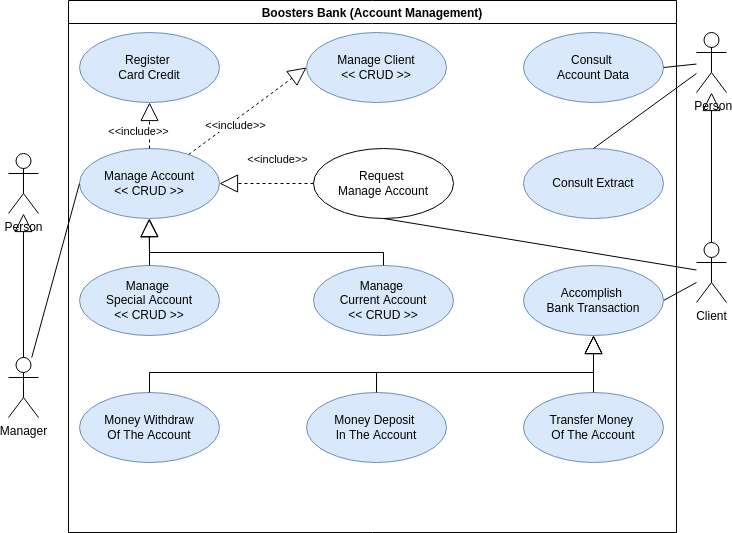

The diagram above was exported from draw.io. Its source (the exported page's mxGraphModel, read from the mxfile embedded in the PNG):
<mxGraphModel dx="1102" dy="532" grid="0" gridSize="10" guides="1" tooltips="1" connect="1" arrows="1" fold="1" page="1" pageScale="1" pageWidth="850" pageHeight="1100" math="0" shadow="0">
  <root>
    <mxCell id="0" />
    <mxCell id="1" parent="0" />
    <mxCell id="I5d9Jh3bWciHZOqpY4KM-32" value="Client" style="shape=umlActor;verticalLabelPosition=bottom;verticalAlign=top;html=1;" parent="1" vertex="1">
      <mxGeometry x="760" y="260" width="30" height="60" as="geometry" />
    </mxCell>
    <mxCell id="I5d9Jh3bWciHZOqpY4KM-38" value="" style="endArrow=none;html=1;rounded=0;exitX=1;exitY=0.5;exitDx=0;exitDy=0;" parent="1" source="6" edge="1">
      <mxGeometry width="50" height="50" relative="1" as="geometry">
        <mxPoint x="571" y="570" as="sourcePoint" />
        <mxPoint x="760" y="300" as="targetPoint" />
      </mxGeometry>
    </mxCell>
    <mxCell id="I5d9Jh3bWciHZOqpY4KM-43" value="Boosters Bank (Account Management)" style="swimlane;startSize=23;" parent="1" vertex="1">
      <mxGeometry x="132" y="18" width="608" height="532" as="geometry" />
    </mxCell>
    <mxCell id="I5d9Jh3bWciHZOqpY4KM-35" value="Money Withdraw&lt;br&gt;Of The Account" style="ellipse;whiteSpace=wrap;html=1;fillColor=#dae8fc;strokeColor=#6c8ebf;" parent="I5d9Jh3bWciHZOqpY4KM-43" vertex="1">
      <mxGeometry x="11" y="392" width="140" height="70" as="geometry" />
    </mxCell>
    <mxCell id="I5d9Jh3bWciHZOqpY4KM-2" value="Manage Client&lt;br&gt;&amp;lt;&amp;lt; CRUD &amp;gt;&amp;gt;" style="ellipse;whiteSpace=wrap;html=1;fillColor=#dae8fc;strokeColor=#6c8ebf;" parent="I5d9Jh3bWciHZOqpY4KM-43" vertex="1">
      <mxGeometry x="238" y="32" width="140" height="70" as="geometry" />
    </mxCell>
    <mxCell id="I5d9Jh3bWciHZOqpY4KM-5" value="Manage&amp;nbsp;Account&lt;br&gt;&amp;lt;&amp;lt; CRUD &amp;gt;&amp;gt;" style="ellipse;whiteSpace=wrap;html=1;fillColor=#dae8fc;strokeColor=#6c8ebf;" parent="I5d9Jh3bWciHZOqpY4KM-43" vertex="1">
      <mxGeometry x="11" y="148" width="140" height="70" as="geometry" />
    </mxCell>
    <mxCell id="I5d9Jh3bWciHZOqpY4KM-7" value="Manage&amp;nbsp;&lt;br&gt;Special Account&lt;br&gt;&amp;lt;&amp;lt; CRUD &amp;gt;&amp;gt;" style="ellipse;whiteSpace=wrap;html=1;fillColor=#dae8fc;strokeColor=#6c8ebf;" parent="I5d9Jh3bWciHZOqpY4KM-43" vertex="1">
      <mxGeometry x="11" y="265" width="140" height="70" as="geometry" />
    </mxCell>
    <mxCell id="I5d9Jh3bWciHZOqpY4KM-6" value="Manage&amp;nbsp;&lt;br&gt;Current Account&lt;br&gt;&amp;lt;&amp;lt; CRUD &amp;gt;&amp;gt;" style="ellipse;whiteSpace=wrap;html=1;fillColor=#dae8fc;strokeColor=#6c8ebf;" parent="I5d9Jh3bWciHZOqpY4KM-43" vertex="1">
      <mxGeometry x="245" y="265" width="140" height="70" as="geometry" />
    </mxCell>
    <mxCell id="I5d9Jh3bWciHZOqpY4KM-48" value="&amp;lt;&amp;lt;include&amp;gt;&amp;gt;" style="endArrow=block;endSize=16;endFill=0;html=1;rounded=0;dashed=1;entryX=0;entryY=0.5;entryDx=0;entryDy=0;" parent="I5d9Jh3bWciHZOqpY4KM-43" source="I5d9Jh3bWciHZOqpY4KM-5" target="I5d9Jh3bWciHZOqpY4KM-2" edge="1">
      <mxGeometry x="-0.2522" y="-5" width="160" relative="1" as="geometry">
        <mxPoint x="372.99910551894527" y="134.62256445300363" as="sourcePoint" />
        <mxPoint x="393" y="158" as="targetPoint" />
        <mxPoint as="offset" />
      </mxGeometry>
    </mxCell>
    <mxCell id="I5d9Jh3bWciHZOqpY4KM-36" value="Transfer Money &lt;br&gt;Of The Account" style="ellipse;whiteSpace=wrap;html=1;fillColor=#dae8fc;strokeColor=#6c8ebf;" parent="I5d9Jh3bWciHZOqpY4KM-43" vertex="1">
      <mxGeometry x="455" y="392" width="140" height="70" as="geometry" />
    </mxCell>
    <mxCell id="vDLZc3980fnDs1wW-yuQ-1" value="Request &lt;br&gt;Manage Account" style="ellipse;whiteSpace=wrap;html=1;" parent="I5d9Jh3bWciHZOqpY4KM-43" vertex="1">
      <mxGeometry x="245" y="148" width="140" height="70" as="geometry" />
    </mxCell>
    <mxCell id="vDLZc3980fnDs1wW-yuQ-9" value="&amp;lt;&amp;lt;include&amp;gt;&amp;gt;" style="endArrow=block;endSize=16;endFill=0;html=1;rounded=0;dashed=1;exitX=0;exitY=0.5;exitDx=0;exitDy=0;entryX=1;entryY=0.5;entryDx=0;entryDy=0;" parent="I5d9Jh3bWciHZOqpY4KM-43" source="vDLZc3980fnDs1wW-yuQ-1" target="I5d9Jh3bWciHZOqpY4KM-5" edge="1">
      <mxGeometry x="-0.2397" y="-24" width="160" relative="1" as="geometry">
        <mxPoint x="482.9999999999984" y="383.0000000000002" as="sourcePoint" />
        <mxPoint x="282.99999999999955" y="383.0000000000002" as="targetPoint" />
        <mxPoint as="offset" />
      </mxGeometry>
    </mxCell>
    <mxCell id="vDLZc3980fnDs1wW-yuQ-11" value="Register &lt;br&gt;Card Credit" style="ellipse;whiteSpace=wrap;html=1;fillColor=#dae8fc;strokeColor=#6c8ebf;" parent="I5d9Jh3bWciHZOqpY4KM-43" vertex="1">
      <mxGeometry x="11" y="32" width="140" height="70" as="geometry" />
    </mxCell>
    <mxCell id="vDLZc3980fnDs1wW-yuQ-12" value="&amp;lt;&amp;lt;include&amp;gt;&amp;gt;" style="endArrow=block;endSize=16;endFill=0;html=1;rounded=0;dashed=1;entryX=0.5;entryY=1;entryDx=0;entryDy=0;" parent="I5d9Jh3bWciHZOqpY4KM-43" source="I5d9Jh3bWciHZOqpY4KM-5" target="vDLZc3980fnDs1wW-yuQ-11" edge="1">
      <mxGeometry x="-0.2658" y="11" width="160" relative="1" as="geometry">
        <mxPoint x="260" y="228" as="sourcePoint" />
        <mxPoint x="327.62760932908236" y="223.05248605973827" as="targetPoint" />
        <mxPoint as="offset" />
      </mxGeometry>
    </mxCell>
    <mxCell id="vDLZc3980fnDs1wW-yuQ-14" value="Consult Extract" style="ellipse;whiteSpace=wrap;html=1;fillColor=#dae8fc;strokeColor=#6c8ebf;" parent="I5d9Jh3bWciHZOqpY4KM-43" vertex="1">
      <mxGeometry x="455" y="148" width="140" height="70" as="geometry" />
    </mxCell>
    <mxCell id="I5d9Jh3bWciHZOqpY4KM-22" value="Consult &lt;br&gt;Account Data" style="ellipse;whiteSpace=wrap;html=1;fillColor=#dae8fc;strokeColor=#6c8ebf;" parent="I5d9Jh3bWciHZOqpY4KM-43" vertex="1">
      <mxGeometry x="455" y="32" width="140" height="70" as="geometry" />
    </mxCell>
    <mxCell id="3" value="" style="endArrow=block;endSize=16;endFill=0;html=1;rounded=0;exitX=0.5;exitY=0;exitDx=0;exitDy=0;horizontal=0;entryX=0.5;entryY=1;entryDx=0;entryDy=0;" parent="I5d9Jh3bWciHZOqpY4KM-43" source="I5d9Jh3bWciHZOqpY4KM-7" target="I5d9Jh3bWciHZOqpY4KM-5" edge="1">
      <mxGeometry width="160" relative="1" as="geometry">
        <mxPoint x="98" y="300" as="sourcePoint" />
        <mxPoint x="98" y="221" as="targetPoint" />
      </mxGeometry>
    </mxCell>
    <mxCell id="4" value="" style="endArrow=block;endSize=16;endFill=0;html=1;rounded=0;exitX=0.5;exitY=0;exitDx=0;exitDy=0;horizontal=0;entryX=0.496;entryY=1.004;entryDx=0;entryDy=0;entryPerimeter=0;" parent="I5d9Jh3bWciHZOqpY4KM-43" source="I5d9Jh3bWciHZOqpY4KM-6" target="I5d9Jh3bWciHZOqpY4KM-5" edge="1">
      <mxGeometry width="160" relative="1" as="geometry">
        <mxPoint x="91" y="275" as="sourcePoint" />
        <mxPoint x="78" y="222" as="targetPoint" />
        <Array as="points">
          <mxPoint x="315" y="252" />
          <mxPoint x="81" y="252" />
        </Array>
      </mxGeometry>
    </mxCell>
    <mxCell id="6" value="Accomplish &lt;br&gt;Bank Transaction" style="ellipse;whiteSpace=wrap;html=1;fillColor=#dae8fc;strokeColor=#6c8ebf;" parent="I5d9Jh3bWciHZOqpY4KM-43" vertex="1">
      <mxGeometry x="455" y="265" width="140" height="70" as="geometry" />
    </mxCell>
    <mxCell id="7" value="Money Deposit &lt;br&gt;In The Account" style="ellipse;whiteSpace=wrap;html=1;fillColor=#dae8fc;strokeColor=#6c8ebf;" parent="I5d9Jh3bWciHZOqpY4KM-43" vertex="1">
      <mxGeometry x="238" y="392" width="140" height="70" as="geometry" />
    </mxCell>
    <mxCell id="8" value="" style="endArrow=block;endSize=16;endFill=0;html=1;rounded=0;exitX=0.5;exitY=0;exitDx=0;exitDy=0;horizontal=0;" parent="I5d9Jh3bWciHZOqpY4KM-43" source="7" edge="1">
      <mxGeometry width="160" relative="1" as="geometry">
        <mxPoint x="322.5" y="352" as="sourcePoint" />
        <mxPoint x="525" y="335" as="targetPoint" />
        <Array as="points">
          <mxPoint x="308" y="372" />
          <mxPoint x="525" y="372" />
        </Array>
      </mxGeometry>
    </mxCell>
    <mxCell id="9" value="" style="endArrow=block;endSize=16;endFill=0;html=1;rounded=0;exitX=0.5;exitY=0;exitDx=0;exitDy=0;horizontal=0;entryX=0.5;entryY=1;entryDx=0;entryDy=0;" parent="I5d9Jh3bWciHZOqpY4KM-43" source="I5d9Jh3bWciHZOqpY4KM-35" target="6" edge="1">
      <mxGeometry width="160" relative="1" as="geometry">
        <mxPoint x="318" y="402" as="sourcePoint" />
        <mxPoint x="535" y="345" as="targetPoint" />
        <Array as="points">
          <mxPoint x="81" y="372" />
          <mxPoint x="525" y="372" />
        </Array>
      </mxGeometry>
    </mxCell>
    <mxCell id="10" value="" style="endArrow=block;endSize=16;endFill=0;html=1;rounded=0;exitX=0.5;exitY=0;exitDx=0;exitDy=0;horizontal=0;entryX=0.5;entryY=1;entryDx=0;entryDy=0;" parent="I5d9Jh3bWciHZOqpY4KM-43" source="I5d9Jh3bWciHZOqpY4KM-36" target="6" edge="1">
      <mxGeometry width="160" relative="1" as="geometry">
        <mxPoint x="518" y="392" as="sourcePoint" />
        <mxPoint x="518" y="332" as="targetPoint" />
        <Array as="points" />
      </mxGeometry>
    </mxCell>
    <mxCell id="I5d9Jh3bWciHZOqpY4KM-40" value="" style="endArrow=none;html=1;rounded=0;entryX=0;entryY=0.5;entryDx=0;entryDy=0;" parent="1" source="I5d9Jh3bWciHZOqpY4KM-1" target="I5d9Jh3bWciHZOqpY4KM-5" edge="1">
      <mxGeometry width="50" height="50" relative="1" as="geometry">
        <mxPoint x="521" y="210" as="sourcePoint" />
        <mxPoint x="571" y="160" as="targetPoint" />
      </mxGeometry>
    </mxCell>
    <mxCell id="vDLZc3980fnDs1wW-yuQ-2" value="" style="endArrow=none;html=1;rounded=0;exitX=0.5;exitY=1;exitDx=0;exitDy=0;" parent="1" source="vDLZc3980fnDs1wW-yuQ-1" target="I5d9Jh3bWciHZOqpY4KM-32" edge="1">
      <mxGeometry width="50" height="50" relative="1" as="geometry">
        <mxPoint x="566" y="320" as="sourcePoint" />
        <mxPoint x="616" y="270" as="targetPoint" />
      </mxGeometry>
    </mxCell>
    <mxCell id="vDLZc3980fnDs1wW-yuQ-15" value="" style="endArrow=none;html=1;rounded=0;entryX=0.5;entryY=0;entryDx=0;entryDy=0;" parent="1" source="vDLZc3980fnDs1wW-yuQ-24" target="vDLZc3980fnDs1wW-yuQ-14" edge="1">
      <mxGeometry width="50" height="50" relative="1" as="geometry">
        <mxPoint x="782" y="320" as="sourcePoint" />
        <mxPoint x="442" y="240" as="targetPoint" />
      </mxGeometry>
    </mxCell>
    <mxCell id="vDLZc3980fnDs1wW-yuQ-18" value="" style="endArrow=none;html=1;rounded=0;exitX=1;exitY=0.5;exitDx=0;exitDy=0;" parent="1" source="I5d9Jh3bWciHZOqpY4KM-22" target="vDLZc3980fnDs1wW-yuQ-24" edge="1">
      <mxGeometry width="50" height="50" relative="1" as="geometry">
        <mxPoint x="531.911657586737" y="450.46010168652094" as="sourcePoint" />
        <mxPoint x="782" y="327.3809523809524" as="targetPoint" />
      </mxGeometry>
    </mxCell>
    <mxCell id="vDLZc3980fnDs1wW-yuQ-20" value="Person" style="shape=umlActor;verticalLabelPosition=bottom;verticalAlign=top;html=1;" parent="1" vertex="1">
      <mxGeometry x="72" y="171" width="30" height="60" as="geometry" />
    </mxCell>
    <mxCell id="I5d9Jh3bWciHZOqpY4KM-1" value="Manager" style="shape=umlActor;verticalLabelPosition=bottom;verticalAlign=top;html=1;" parent="1" vertex="1">
      <mxGeometry x="72" y="375" width="30" height="60" as="geometry" />
    </mxCell>
    <mxCell id="vDLZc3980fnDs1wW-yuQ-24" value="&amp;nbsp;Person" style="shape=umlActor;verticalLabelPosition=bottom;verticalAlign=top;html=1;horizontal=1;spacingBottom=0;" parent="1" vertex="1">
      <mxGeometry x="760" y="50" width="30" height="60" as="geometry" />
    </mxCell>
    <mxCell id="vDLZc3980fnDs1wW-yuQ-32" value="" style="endArrow=block;endSize=16;endFill=0;html=1;rounded=0;exitX=0.5;exitY=0;exitDx=0;exitDy=0;exitPerimeter=0;" parent="1" source="I5d9Jh3bWciHZOqpY4KM-32" target="vDLZc3980fnDs1wW-yuQ-24" edge="1">
      <mxGeometry width="160" relative="1" as="geometry">
        <mxPoint x="617" y="230" as="sourcePoint" />
        <mxPoint x="772" y="170" as="targetPoint" />
      </mxGeometry>
    </mxCell>
    <mxCell id="vDLZc3980fnDs1wW-yuQ-35" value="" style="endArrow=block;endSize=16;endFill=0;html=1;rounded=0;exitX=0.5;exitY=0;exitDx=0;exitDy=0;exitPerimeter=0;horizontal=0;" parent="1" source="I5d9Jh3bWciHZOqpY4KM-1" target="vDLZc3980fnDs1wW-yuQ-20" edge="1">
      <mxGeometry width="160" relative="1" as="geometry">
        <mxPoint x="52" y="404" as="sourcePoint" />
        <mxPoint x="52" y="260" as="targetPoint" />
      </mxGeometry>
    </mxCell>
  </root>
</mxGraphModel>